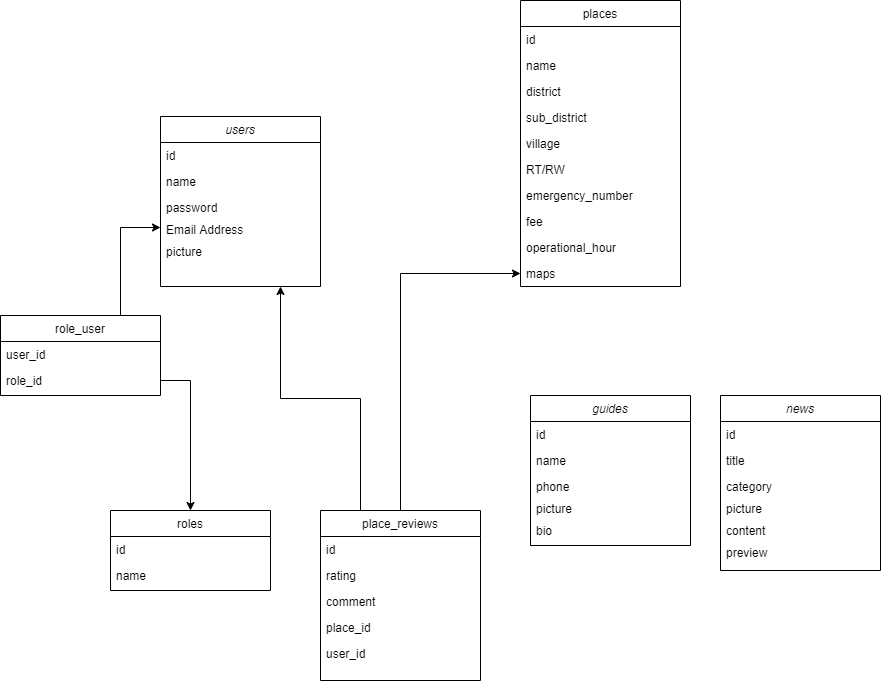

The diagram above was exported from draw.io. Its source (the exported page's mxGraphModel, read from the mxfile embedded in the PNG):
<mxGraphModel dx="782" dy="1580" grid="1" gridSize="10" guides="1" tooltips="1" connect="1" arrows="1" fold="1" page="1" pageScale="1" pageWidth="827" pageHeight="1169" math="0" shadow="0">
  <root>
    <mxCell id="WIyWlLk6GJQsqaUBKTNV-0" />
    <mxCell id="WIyWlLk6GJQsqaUBKTNV-1" parent="WIyWlLk6GJQsqaUBKTNV-0" />
    <mxCell id="zkfFHV4jXpPFQw0GAbJ--0" value="users" style="swimlane;fontStyle=2;align=center;verticalAlign=top;childLayout=stackLayout;horizontal=1;startSize=26;horizontalStack=0;resizeParent=1;resizeLast=0;collapsible=1;marginBottom=0;rounded=0;shadow=0;strokeWidth=1;" parent="WIyWlLk6GJQsqaUBKTNV-1" vertex="1">
      <mxGeometry x="170" y="-34" width="160" height="170" as="geometry">
        <mxRectangle x="230" y="140" width="160" height="26" as="alternateBounds" />
      </mxGeometry>
    </mxCell>
    <mxCell id="zkfFHV4jXpPFQw0GAbJ--1" value="id" style="text;align=left;verticalAlign=top;spacingLeft=4;spacingRight=4;overflow=hidden;rotatable=0;points=[[0,0.5],[1,0.5]];portConstraint=eastwest;" parent="zkfFHV4jXpPFQw0GAbJ--0" vertex="1">
      <mxGeometry y="26" width="160" height="26" as="geometry" />
    </mxCell>
    <mxCell id="zkfFHV4jXpPFQw0GAbJ--2" value="name" style="text;align=left;verticalAlign=top;spacingLeft=4;spacingRight=4;overflow=hidden;rotatable=0;points=[[0,0.5],[1,0.5]];portConstraint=eastwest;rounded=0;shadow=0;html=0;" parent="zkfFHV4jXpPFQw0GAbJ--0" vertex="1">
      <mxGeometry y="52" width="160" height="26" as="geometry" />
    </mxCell>
    <mxCell id="zkfFHV4jXpPFQw0GAbJ--3" value="password" style="text;align=left;verticalAlign=top;spacingLeft=4;spacingRight=4;overflow=hidden;rotatable=0;points=[[0,0.5],[1,0.5]];portConstraint=eastwest;rounded=0;shadow=0;html=0;" parent="zkfFHV4jXpPFQw0GAbJ--0" vertex="1">
      <mxGeometry y="78" width="160" height="22" as="geometry" />
    </mxCell>
    <mxCell id="nWVMKSBH2Pu_7uU8FBiE-0" value="Email Address" style="text;align=left;verticalAlign=top;spacingLeft=4;spacingRight=4;overflow=hidden;rotatable=0;points=[[0,0.5],[1,0.5]];portConstraint=eastwest;rounded=0;shadow=0;html=0;" parent="zkfFHV4jXpPFQw0GAbJ--0" vertex="1">
      <mxGeometry y="100" width="160" height="22" as="geometry" />
    </mxCell>
    <mxCell id="nWVMKSBH2Pu_7uU8FBiE-1" value="picture" style="text;align=left;verticalAlign=top;spacingLeft=4;spacingRight=4;overflow=hidden;rotatable=0;points=[[0,0.5],[1,0.5]];portConstraint=eastwest;rounded=0;shadow=0;html=0;" parent="zkfFHV4jXpPFQw0GAbJ--0" vertex="1">
      <mxGeometry y="122" width="160" height="22" as="geometry" />
    </mxCell>
    <mxCell id="zkfFHV4jXpPFQw0GAbJ--6" value="roles" style="swimlane;fontStyle=0;align=center;verticalAlign=top;childLayout=stackLayout;horizontal=1;startSize=26;horizontalStack=0;resizeParent=1;resizeLast=0;collapsible=1;marginBottom=0;rounded=0;shadow=0;strokeWidth=1;" parent="WIyWlLk6GJQsqaUBKTNV-1" vertex="1">
      <mxGeometry x="120" y="360" width="160" height="80" as="geometry">
        <mxRectangle x="130" y="380" width="160" height="26" as="alternateBounds" />
      </mxGeometry>
    </mxCell>
    <mxCell id="zkfFHV4jXpPFQw0GAbJ--7" value="id" style="text;align=left;verticalAlign=top;spacingLeft=4;spacingRight=4;overflow=hidden;rotatable=0;points=[[0,0.5],[1,0.5]];portConstraint=eastwest;" parent="zkfFHV4jXpPFQw0GAbJ--6" vertex="1">
      <mxGeometry y="26" width="160" height="26" as="geometry" />
    </mxCell>
    <mxCell id="nWVMKSBH2Pu_7uU8FBiE-14" value="name" style="text;align=left;verticalAlign=top;spacingLeft=4;spacingRight=4;overflow=hidden;rotatable=0;points=[[0,0.5],[1,0.5]];portConstraint=eastwest;rounded=0;shadow=0;html=0;" parent="zkfFHV4jXpPFQw0GAbJ--6" vertex="1">
      <mxGeometry y="52" width="160" height="26" as="geometry" />
    </mxCell>
    <mxCell id="nWVMKSBH2Pu_7uU8FBiE-36" style="edgeStyle=orthogonalEdgeStyle;rounded=0;orthogonalLoop=1;jettySize=auto;html=1;exitX=0.5;exitY=0;exitDx=0;exitDy=0;entryX=0;entryY=0.5;entryDx=0;entryDy=0;" parent="WIyWlLk6GJQsqaUBKTNV-1" source="zkfFHV4jXpPFQw0GAbJ--13" target="nWVMKSBH2Pu_7uU8FBiE-7" edge="1">
      <mxGeometry relative="1" as="geometry" />
    </mxCell>
    <mxCell id="nWVMKSBH2Pu_7uU8FBiE-40" style="edgeStyle=orthogonalEdgeStyle;rounded=0;orthogonalLoop=1;jettySize=auto;html=1;exitX=0.25;exitY=0;exitDx=0;exitDy=0;entryX=0.75;entryY=1;entryDx=0;entryDy=0;" parent="WIyWlLk6GJQsqaUBKTNV-1" source="zkfFHV4jXpPFQw0GAbJ--13" target="zkfFHV4jXpPFQw0GAbJ--0" edge="1">
      <mxGeometry relative="1" as="geometry" />
    </mxCell>
    <mxCell id="zkfFHV4jXpPFQw0GAbJ--13" value="place_reviews" style="swimlane;fontStyle=0;align=center;verticalAlign=top;childLayout=stackLayout;horizontal=1;startSize=26;horizontalStack=0;resizeParent=1;resizeLast=0;collapsible=1;marginBottom=0;rounded=0;shadow=0;strokeWidth=1;" parent="WIyWlLk6GJQsqaUBKTNV-1" vertex="1">
      <mxGeometry x="330" y="360" width="160" height="170" as="geometry">
        <mxRectangle x="340" y="380" width="170" height="26" as="alternateBounds" />
      </mxGeometry>
    </mxCell>
    <mxCell id="nWVMKSBH2Pu_7uU8FBiE-10" value="id" style="text;align=left;verticalAlign=top;spacingLeft=4;spacingRight=4;overflow=hidden;rotatable=0;points=[[0,0.5],[1,0.5]];portConstraint=eastwest;" parent="zkfFHV4jXpPFQw0GAbJ--13" vertex="1">
      <mxGeometry y="26" width="160" height="26" as="geometry" />
    </mxCell>
    <mxCell id="zkfFHV4jXpPFQw0GAbJ--14" value="rating" style="text;align=left;verticalAlign=top;spacingLeft=4;spacingRight=4;overflow=hidden;rotatable=0;points=[[0,0.5],[1,0.5]];portConstraint=eastwest;" parent="zkfFHV4jXpPFQw0GAbJ--13" vertex="1">
      <mxGeometry y="52" width="160" height="26" as="geometry" />
    </mxCell>
    <mxCell id="nWVMKSBH2Pu_7uU8FBiE-11" value="comment" style="text;align=left;verticalAlign=top;spacingLeft=4;spacingRight=4;overflow=hidden;rotatable=0;points=[[0,0.5],[1,0.5]];portConstraint=eastwest;" parent="zkfFHV4jXpPFQw0GAbJ--13" vertex="1">
      <mxGeometry y="78" width="160" height="26" as="geometry" />
    </mxCell>
    <mxCell id="nWVMKSBH2Pu_7uU8FBiE-12" value="place_id" style="text;align=left;verticalAlign=top;spacingLeft=4;spacingRight=4;overflow=hidden;rotatable=0;points=[[0,0.5],[1,0.5]];portConstraint=eastwest;" parent="zkfFHV4jXpPFQw0GAbJ--13" vertex="1">
      <mxGeometry y="104" width="160" height="26" as="geometry" />
    </mxCell>
    <mxCell id="nWVMKSBH2Pu_7uU8FBiE-13" value="user_id" style="text;align=left;verticalAlign=top;spacingLeft=4;spacingRight=4;overflow=hidden;rotatable=0;points=[[0,0.5],[1,0.5]];portConstraint=eastwest;" parent="zkfFHV4jXpPFQw0GAbJ--13" vertex="1">
      <mxGeometry y="130" width="160" height="26" as="geometry" />
    </mxCell>
    <mxCell id="zkfFHV4jXpPFQw0GAbJ--17" value="places" style="swimlane;fontStyle=0;align=center;verticalAlign=top;childLayout=stackLayout;horizontal=1;startSize=26;horizontalStack=0;resizeParent=1;resizeLast=0;collapsible=1;marginBottom=0;rounded=0;shadow=0;strokeWidth=1;" parent="WIyWlLk6GJQsqaUBKTNV-1" vertex="1">
      <mxGeometry x="530" y="-150" width="160" height="286" as="geometry">
        <mxRectangle x="550" y="140" width="160" height="26" as="alternateBounds" />
      </mxGeometry>
    </mxCell>
    <mxCell id="zkfFHV4jXpPFQw0GAbJ--18" value="id" style="text;align=left;verticalAlign=top;spacingLeft=4;spacingRight=4;overflow=hidden;rotatable=0;points=[[0,0.5],[1,0.5]];portConstraint=eastwest;" parent="zkfFHV4jXpPFQw0GAbJ--17" vertex="1">
      <mxGeometry y="26" width="160" height="26" as="geometry" />
    </mxCell>
    <mxCell id="zkfFHV4jXpPFQw0GAbJ--19" value="name" style="text;align=left;verticalAlign=top;spacingLeft=4;spacingRight=4;overflow=hidden;rotatable=0;points=[[0,0.5],[1,0.5]];portConstraint=eastwest;rounded=0;shadow=0;html=0;" parent="zkfFHV4jXpPFQw0GAbJ--17" vertex="1">
      <mxGeometry y="52" width="160" height="26" as="geometry" />
    </mxCell>
    <mxCell id="zkfFHV4jXpPFQw0GAbJ--20" value="district" style="text;align=left;verticalAlign=top;spacingLeft=4;spacingRight=4;overflow=hidden;rotatable=0;points=[[0,0.5],[1,0.5]];portConstraint=eastwest;rounded=0;shadow=0;html=0;" parent="zkfFHV4jXpPFQw0GAbJ--17" vertex="1">
      <mxGeometry y="78" width="160" height="26" as="geometry" />
    </mxCell>
    <mxCell id="zkfFHV4jXpPFQw0GAbJ--21" value="sub_district" style="text;align=left;verticalAlign=top;spacingLeft=4;spacingRight=4;overflow=hidden;rotatable=0;points=[[0,0.5],[1,0.5]];portConstraint=eastwest;rounded=0;shadow=0;html=0;" parent="zkfFHV4jXpPFQw0GAbJ--17" vertex="1">
      <mxGeometry y="104" width="160" height="26" as="geometry" />
    </mxCell>
    <mxCell id="zkfFHV4jXpPFQw0GAbJ--22" value="village" style="text;align=left;verticalAlign=top;spacingLeft=4;spacingRight=4;overflow=hidden;rotatable=0;points=[[0,0.5],[1,0.5]];portConstraint=eastwest;rounded=0;shadow=0;html=0;" parent="zkfFHV4jXpPFQw0GAbJ--17" vertex="1">
      <mxGeometry y="130" width="160" height="26" as="geometry" />
    </mxCell>
    <mxCell id="zkfFHV4jXpPFQw0GAbJ--24" value="RT/RW" style="text;align=left;verticalAlign=top;spacingLeft=4;spacingRight=4;overflow=hidden;rotatable=0;points=[[0,0.5],[1,0.5]];portConstraint=eastwest;" parent="zkfFHV4jXpPFQw0GAbJ--17" vertex="1">
      <mxGeometry y="156" width="160" height="26" as="geometry" />
    </mxCell>
    <mxCell id="nWVMKSBH2Pu_7uU8FBiE-4" value="emergency_number" style="text;align=left;verticalAlign=top;spacingLeft=4;spacingRight=4;overflow=hidden;rotatable=0;points=[[0,0.5],[1,0.5]];portConstraint=eastwest;" parent="zkfFHV4jXpPFQw0GAbJ--17" vertex="1">
      <mxGeometry y="182" width="160" height="26" as="geometry" />
    </mxCell>
    <mxCell id="nWVMKSBH2Pu_7uU8FBiE-5" value="fee" style="text;align=left;verticalAlign=top;spacingLeft=4;spacingRight=4;overflow=hidden;rotatable=0;points=[[0,0.5],[1,0.5]];portConstraint=eastwest;" parent="zkfFHV4jXpPFQw0GAbJ--17" vertex="1">
      <mxGeometry y="208" width="160" height="26" as="geometry" />
    </mxCell>
    <mxCell id="zkfFHV4jXpPFQw0GAbJ--25" value="operational_hour" style="text;align=left;verticalAlign=top;spacingLeft=4;spacingRight=4;overflow=hidden;rotatable=0;points=[[0,0.5],[1,0.5]];portConstraint=eastwest;" parent="zkfFHV4jXpPFQw0GAbJ--17" vertex="1">
      <mxGeometry y="234" width="160" height="26" as="geometry" />
    </mxCell>
    <mxCell id="nWVMKSBH2Pu_7uU8FBiE-7" value="maps" style="text;align=left;verticalAlign=top;spacingLeft=4;spacingRight=4;overflow=hidden;rotatable=0;points=[[0,0.5],[1,0.5]];portConstraint=eastwest;" parent="zkfFHV4jXpPFQw0GAbJ--17" vertex="1">
      <mxGeometry y="260" width="160" height="26" as="geometry" />
    </mxCell>
    <mxCell id="nWVMKSBH2Pu_7uU8FBiE-37" style="edgeStyle=orthogonalEdgeStyle;rounded=0;orthogonalLoop=1;jettySize=auto;html=1;exitX=0.75;exitY=0;exitDx=0;exitDy=0;entryX=0;entryY=0.5;entryDx=0;entryDy=0;" parent="WIyWlLk6GJQsqaUBKTNV-1" source="nWVMKSBH2Pu_7uU8FBiE-15" target="nWVMKSBH2Pu_7uU8FBiE-0" edge="1">
      <mxGeometry relative="1" as="geometry" />
    </mxCell>
    <mxCell id="nWVMKSBH2Pu_7uU8FBiE-15" value="role_user" style="swimlane;fontStyle=0;align=center;verticalAlign=top;childLayout=stackLayout;horizontal=1;startSize=26;horizontalStack=0;resizeParent=1;resizeLast=0;collapsible=1;marginBottom=0;rounded=0;shadow=0;strokeWidth=1;" parent="WIyWlLk6GJQsqaUBKTNV-1" vertex="1">
      <mxGeometry x="10" y="165" width="160" height="80" as="geometry">
        <mxRectangle x="130" y="380" width="160" height="26" as="alternateBounds" />
      </mxGeometry>
    </mxCell>
    <mxCell id="nWVMKSBH2Pu_7uU8FBiE-16" value="user_id" style="text;align=left;verticalAlign=top;spacingLeft=4;spacingRight=4;overflow=hidden;rotatable=0;points=[[0,0.5],[1,0.5]];portConstraint=eastwest;" parent="nWVMKSBH2Pu_7uU8FBiE-15" vertex="1">
      <mxGeometry y="26" width="160" height="26" as="geometry" />
    </mxCell>
    <mxCell id="nWVMKSBH2Pu_7uU8FBiE-17" value="role_id" style="text;align=left;verticalAlign=top;spacingLeft=4;spacingRight=4;overflow=hidden;rotatable=0;points=[[0,0.5],[1,0.5]];portConstraint=eastwest;rounded=0;shadow=0;html=0;" parent="nWVMKSBH2Pu_7uU8FBiE-15" vertex="1">
      <mxGeometry y="52" width="160" height="26" as="geometry" />
    </mxCell>
    <mxCell id="nWVMKSBH2Pu_7uU8FBiE-18" value="news" style="swimlane;fontStyle=2;align=center;verticalAlign=top;childLayout=stackLayout;horizontal=1;startSize=26;horizontalStack=0;resizeParent=1;resizeLast=0;collapsible=1;marginBottom=0;rounded=0;shadow=0;strokeWidth=1;" parent="WIyWlLk6GJQsqaUBKTNV-1" vertex="1">
      <mxGeometry x="730" y="245" width="160" height="175" as="geometry">
        <mxRectangle x="230" y="140" width="160" height="26" as="alternateBounds" />
      </mxGeometry>
    </mxCell>
    <mxCell id="nWVMKSBH2Pu_7uU8FBiE-19" value="id" style="text;align=left;verticalAlign=top;spacingLeft=4;spacingRight=4;overflow=hidden;rotatable=0;points=[[0,0.5],[1,0.5]];portConstraint=eastwest;" parent="nWVMKSBH2Pu_7uU8FBiE-18" vertex="1">
      <mxGeometry y="26" width="160" height="26" as="geometry" />
    </mxCell>
    <mxCell id="nWVMKSBH2Pu_7uU8FBiE-20" value="title" style="text;align=left;verticalAlign=top;spacingLeft=4;spacingRight=4;overflow=hidden;rotatable=0;points=[[0,0.5],[1,0.5]];portConstraint=eastwest;rounded=0;shadow=0;html=0;" parent="nWVMKSBH2Pu_7uU8FBiE-18" vertex="1">
      <mxGeometry y="52" width="160" height="26" as="geometry" />
    </mxCell>
    <mxCell id="nWVMKSBH2Pu_7uU8FBiE-21" value="category" style="text;align=left;verticalAlign=top;spacingLeft=4;spacingRight=4;overflow=hidden;rotatable=0;points=[[0,0.5],[1,0.5]];portConstraint=eastwest;rounded=0;shadow=0;html=0;" parent="nWVMKSBH2Pu_7uU8FBiE-18" vertex="1">
      <mxGeometry y="78" width="160" height="22" as="geometry" />
    </mxCell>
    <mxCell id="nWVMKSBH2Pu_7uU8FBiE-22" value="picture" style="text;align=left;verticalAlign=top;spacingLeft=4;spacingRight=4;overflow=hidden;rotatable=0;points=[[0,0.5],[1,0.5]];portConstraint=eastwest;rounded=0;shadow=0;html=0;" parent="nWVMKSBH2Pu_7uU8FBiE-18" vertex="1">
      <mxGeometry y="100" width="160" height="22" as="geometry" />
    </mxCell>
    <mxCell id="nWVMKSBH2Pu_7uU8FBiE-23" value="content" style="text;align=left;verticalAlign=top;spacingLeft=4;spacingRight=4;overflow=hidden;rotatable=0;points=[[0,0.5],[1,0.5]];portConstraint=eastwest;rounded=0;shadow=0;html=0;" parent="nWVMKSBH2Pu_7uU8FBiE-18" vertex="1">
      <mxGeometry y="122" width="160" height="22" as="geometry" />
    </mxCell>
    <mxCell id="nWVMKSBH2Pu_7uU8FBiE-25" value="preview" style="text;align=left;verticalAlign=top;spacingLeft=4;spacingRight=4;overflow=hidden;rotatable=0;points=[[0,0.5],[1,0.5]];portConstraint=eastwest;rounded=0;shadow=0;html=0;" parent="nWVMKSBH2Pu_7uU8FBiE-18" vertex="1">
      <mxGeometry y="144" width="160" height="22" as="geometry" />
    </mxCell>
    <mxCell id="nWVMKSBH2Pu_7uU8FBiE-26" value="guides" style="swimlane;fontStyle=2;align=center;verticalAlign=top;childLayout=stackLayout;horizontal=1;startSize=26;horizontalStack=0;resizeParent=1;resizeLast=0;collapsible=1;marginBottom=0;rounded=0;shadow=0;strokeWidth=1;" parent="WIyWlLk6GJQsqaUBKTNV-1" vertex="1">
      <mxGeometry x="540" y="245" width="160" height="150" as="geometry">
        <mxRectangle x="230" y="140" width="160" height="26" as="alternateBounds" />
      </mxGeometry>
    </mxCell>
    <mxCell id="nWVMKSBH2Pu_7uU8FBiE-27" value="id" style="text;align=left;verticalAlign=top;spacingLeft=4;spacingRight=4;overflow=hidden;rotatable=0;points=[[0,0.5],[1,0.5]];portConstraint=eastwest;" parent="nWVMKSBH2Pu_7uU8FBiE-26" vertex="1">
      <mxGeometry y="26" width="160" height="26" as="geometry" />
    </mxCell>
    <mxCell id="nWVMKSBH2Pu_7uU8FBiE-28" value="name" style="text;align=left;verticalAlign=top;spacingLeft=4;spacingRight=4;overflow=hidden;rotatable=0;points=[[0,0.5],[1,0.5]];portConstraint=eastwest;rounded=0;shadow=0;html=0;" parent="nWVMKSBH2Pu_7uU8FBiE-26" vertex="1">
      <mxGeometry y="52" width="160" height="26" as="geometry" />
    </mxCell>
    <mxCell id="nWVMKSBH2Pu_7uU8FBiE-30" value="phone" style="text;align=left;verticalAlign=top;spacingLeft=4;spacingRight=4;overflow=hidden;rotatable=0;points=[[0,0.5],[1,0.5]];portConstraint=eastwest;rounded=0;shadow=0;html=0;" parent="nWVMKSBH2Pu_7uU8FBiE-26" vertex="1">
      <mxGeometry y="78" width="160" height="22" as="geometry" />
    </mxCell>
    <mxCell id="nWVMKSBH2Pu_7uU8FBiE-31" value="picture" style="text;align=left;verticalAlign=top;spacingLeft=4;spacingRight=4;overflow=hidden;rotatable=0;points=[[0,0.5],[1,0.5]];portConstraint=eastwest;rounded=0;shadow=0;html=0;" parent="nWVMKSBH2Pu_7uU8FBiE-26" vertex="1">
      <mxGeometry y="100" width="160" height="22" as="geometry" />
    </mxCell>
    <mxCell id="nWVMKSBH2Pu_7uU8FBiE-33" value="bio" style="text;align=left;verticalAlign=top;spacingLeft=4;spacingRight=4;overflow=hidden;rotatable=0;points=[[0,0.5],[1,0.5]];portConstraint=eastwest;rounded=0;shadow=0;html=0;" parent="nWVMKSBH2Pu_7uU8FBiE-26" vertex="1">
      <mxGeometry y="122" width="160" height="22" as="geometry" />
    </mxCell>
    <mxCell id="nWVMKSBH2Pu_7uU8FBiE-39" style="edgeStyle=orthogonalEdgeStyle;rounded=0;orthogonalLoop=1;jettySize=auto;html=1;exitX=1;exitY=0.5;exitDx=0;exitDy=0;entryX=0.5;entryY=0;entryDx=0;entryDy=0;" parent="WIyWlLk6GJQsqaUBKTNV-1" source="nWVMKSBH2Pu_7uU8FBiE-17" target="zkfFHV4jXpPFQw0GAbJ--6" edge="1">
      <mxGeometry relative="1" as="geometry" />
    </mxCell>
  </root>
</mxGraphModel>